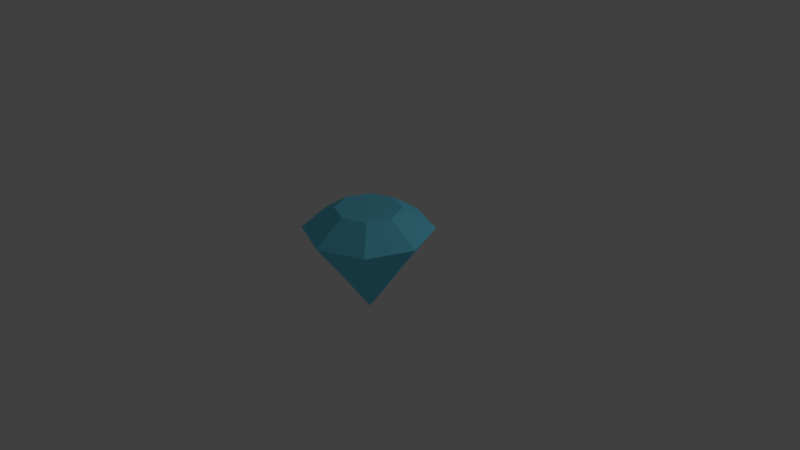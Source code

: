 # Source: diamond1.blend  (saved by Blender 2.79.0; exported with 4.5.12 LTS)
import bpy
from mathutils import Matrix  # noqa: F401  (used for matrix-valued properties, if any)

bpy.ops.wm.read_factory_settings(use_empty=True)
scene = bpy.context.scene
scene.name = 'Scene'

# ---- collections
col_collection_1 = bpy.data.collections.new('Collection 1'); scene.collection.children.link(col_collection_1)

# ---- materials (node trees are filled in below, after node groups)
mat_diamond_blue = bpy.data.materials.new('Diamond blue')
mat_diamond_blue.alpha_threshold = 0.0
mat_diamond_blue.roughness = 0.5

# ---- material node trees
mat_diamond_blue.use_nodes = True; mat_diamond_blue.node_tree.nodes.clear()
_N = mat_diamond_blue.node_tree.nodes; _L = mat_diamond_blue.node_tree.links
n0 = _N.new('ShaderNodeOutputMaterial'); n0.name = 'Material Output'; n0.location = (300, 300)
n1 = _N.new('ShaderNodeBsdfDiffuse'); n1.name = 'Diffuse BSDF'; n1.location = (10, 300)
n1.inputs[0].default_value = (0.1734, 0.757, 1.0, 1.0)
_L.new(n1.outputs[0], n0.inputs[0])
n0.is_active_output = True

# ---- world
world_world = bpy.data.worlds.new('World'); scene.world = world_world
world_world.color = (0.05088, 0.05088, 0.05088)
world_world.use_sun_shadow = False
world_world.sun_shadow_jitter_overblur = 0.0
world_world.cycles.sampling_method = 'MANUAL'

# ---- cameras
cam_camera = bpy.data.cameras.new('Camera')
cam_camera.clip_end = 100.0
cam_camera.lens = 35.0
cam_camera.sensor_width = 32.0
cam_camera.sensor_height = 18.0
cam_camera.ortho_scale = 7.314
cam_camera.dof.focus_distance = 0.0

# ---- lights
light_lamp = bpy.data.lights.new('Lamp', 'POINT')
light_lamp.transmission_factor = 0.0
light_lamp.cutoff_distance = 30.0
light_lamp.energy = 100.0
light_lamp.shadow_buffer_clip_start = 1.001
light_lamp.shadow_soft_size = 0.1
light_lamp.shadow_maximum_resolution = 0.006
light_lamp.use_absolute_resolution = True

# ---- meshes
me_plane = bpy.data.meshes.new('Plane')
me_plane.from_pydata([(-3.552e-07, 0.0, -2.288), (-5.248e-08, 0.981, 0.1683), (-0.6937, 0.6937, 0.1683), (-0.981, -4.267e-08, 0.1683), (-0.6937, -0.6937, 0.1683), (3.328e-08, -0.981, 0.1683), (0.6937, -0.6937, 0.1683), (0.981, 1.191e-08, 0.1683), (0.6937, 0.6937, 0.1683), (-0.3536, 0.3536, 0.7608), (-5.325e-08, 0.5, 0.7608), (-0.3468, 0.8373, 0.1683), (-0.5, -2.186e-08, 0.7608), (-0.8373, 0.3468, 0.1683), (-0.3536, -0.3536, 0.7608), (-0.8373, -0.3468, 0.1683), (-9.536e-09, -0.5, 0.7608), (-0.3468, -0.8373, 0.1683), (0.3536, -0.3536, 0.7608), (0.3468, -0.8373, 0.1683), (0.5, 5.962e-09, 0.7608), (0.8373, -0.3468, 0.1683), (0.3536, 0.3536, 0.7608), (0.8373, 0.3468, 0.1683), (0.3468, 0.8373, 0.1683), (-2.108e-07, 0.57, -0.834), (-0.4031, 0.4031, -0.834), (-0.57, -2.417e-08, -0.834), (-0.4031, -0.4031, -0.834), (-1.61e-07, -0.57, -0.834), (0.4031, -0.4031, -0.834), (0.57, 7.542e-09, -0.834), (0.4031, 0.4031, -0.834)], [], [(1, 25, 11), (2, 26, 13), (3, 27, 15), (4, 28, 17), (5, 29, 19), (6, 30, 21), (9, 12, 14, 16, 18, 20, 22, 10), (7, 31, 23), (8, 32, 24), (24, 25, 1), (24, 32, 25), (32, 0, 25), (10, 24, 1), (10, 22, 24), (22, 8, 24), (23, 32, 8), (23, 31, 32), (31, 0, 32), (22, 23, 8), (22, 20, 23), (20, 7, 23), (21, 31, 7), (21, 30, 31), (30, 0, 31), (20, 21, 7), (20, 18, 21), (18, 6, 21), (19, 30, 6), (19, 29, 30), (29, 0, 30), (18, 19, 6), (18, 16, 19), (16, 5, 19), (17, 29, 5), (17, 28, 29), (28, 0, 29), (16, 17, 5), (16, 14, 17), (14, 4, 17), (15, 28, 4), (15, 27, 28), (27, 0, 28), (14, 15, 4), (14, 12, 15), (12, 3, 15), (13, 27, 3), (13, 26, 27), (26, 0, 27), (12, 13, 3), (12, 9, 13), (9, 2, 13), (11, 26, 2), (11, 25, 26), (25, 0, 26), (9, 11, 2), (9, 10, 11), (10, 1, 11)])
_k = set([(0, 25), (0, 26), (0, 27), (0, 28), (0, 29), (0, 30), (0, 31), (0, 32), (1, 10), (1, 11), (1, 24), (1, 25), (2, 9), (2, 11), (2, 13), (2, 26), (3, 12), (3, 13), (3, 15), (3, 27), (4, 14), (4, 15), (4, 17), (4, 28), (5, 16), (5, 17), (5, 19), (5, 29), (6, 18), (6, 19), (6, 21), (6, 30), (7, 20), (7, 21), (7, 23), (7, 31), (8, 22), (8, 23), (8, 24), (8, 32), (9, 10), (9, 11), (9, 12), (9, 13), (10, 11), (10, 22), (10, 24), (11, 25), (11, 26), (12, 13), (12, 14), (12, 15), (13, 26), (13, 27), (14, 15), (14, 16), (14, 17), (15, 27), (15, 28), (16, 17), (16, 18), (16, 19), (17, 28), (17, 29), (18, 19), (18, 20), (18, 21), (19, 29), (19, 30), (20, 21), (20, 22), (20, 23), (21, 30), (21, 31), (22, 23), (22, 24), (23, 31), (23, 32), (24, 25), (24, 32), (25, 26), (25, 32), (26, 27), (27, 28), (28, 29), (29, 30), (30, 31), (31, 32)])
me_plane.attributes.new('sharp_edge', 'BOOLEAN', 'EDGE').data.foreach_set('value', [ (min(e.vertices), max(e.vertices)) in _k for e in me_plane.edges])
me_plane.materials.append(mat_diamond_blue)
me_plane.use_remesh_preserve_volume = False
me_plane.use_remesh_preserve_attributes = False
me_plane.use_mirror_vertex_groups = False
me_plane.update()

# ---- objects
ob_plane = bpy.data.objects.new('Plane', me_plane)
ob_lamp = bpy.data.objects.new('Lamp', light_lamp)
ob_camera = bpy.data.objects.new('Camera', cam_camera)

# ---- transforms, parenting, visibility, modifiers, constraints
ob_plane.location = (0.0, 0.0, 0.3)
ob_plane.scale = (0.8695, 0.8695, 0.4727)
ob_plane.lineart.crease_threshold = 0.0
ob_lamp.location = (4.076, 2.894, 3.599)
ob_lamp.rotation_euler = (0.6503, 0.05522, 1.866)
ob_lamp.lock_rotations_4d = False
ob_lamp.empty_display_type = 'ARROWS'
ob_lamp.color = (0.0, 0.0, 0.0, 0.0)
ob_lamp.lineart.crease_threshold = 0.0
ob_camera.location = (7.481, -6.508, 5.344)
ob_camera.rotation_euler = (1.109, 0.0, 0.8149)
ob_camera.lock_rotations_4d = False
ob_camera.empty_display_type = 'ARROWS'
ob_camera.color = (0.0, 0.0, 0.0, 0.0)
ob_camera.display_type = 'WIRE'
ob_camera.lineart.crease_threshold = 0.0

# ---- collection membership
col_collection_1.objects.link(ob_plane)
col_collection_1.objects.link(ob_lamp)
col_collection_1.objects.link(ob_camera)

# ---- scene / render settings (as saved in the file)
scene.camera = ob_camera
scene.frame_start = 1; scene.frame_end = 250; scene.frame_set(1)
scene.render.engine = 'CYCLES'
scene.render.resolution_percentage = 50
scene.render.dither_intensity = 0.0
scene.cycles.use_denoising = False
scene.cycles.samples = 128
scene.cycles.sampling_pattern = 'TABULATED_SOBOL'
scene.cycles.use_adaptive_sampling = False
scene.cycles.use_light_tree = False
scene.cycles.blur_glossy = 0.0
scene.cycles.sample_clamp_indirect = 0.0
scene.view_settings.view_transform = 'Standard'
bpy.context.view_layer.update()
